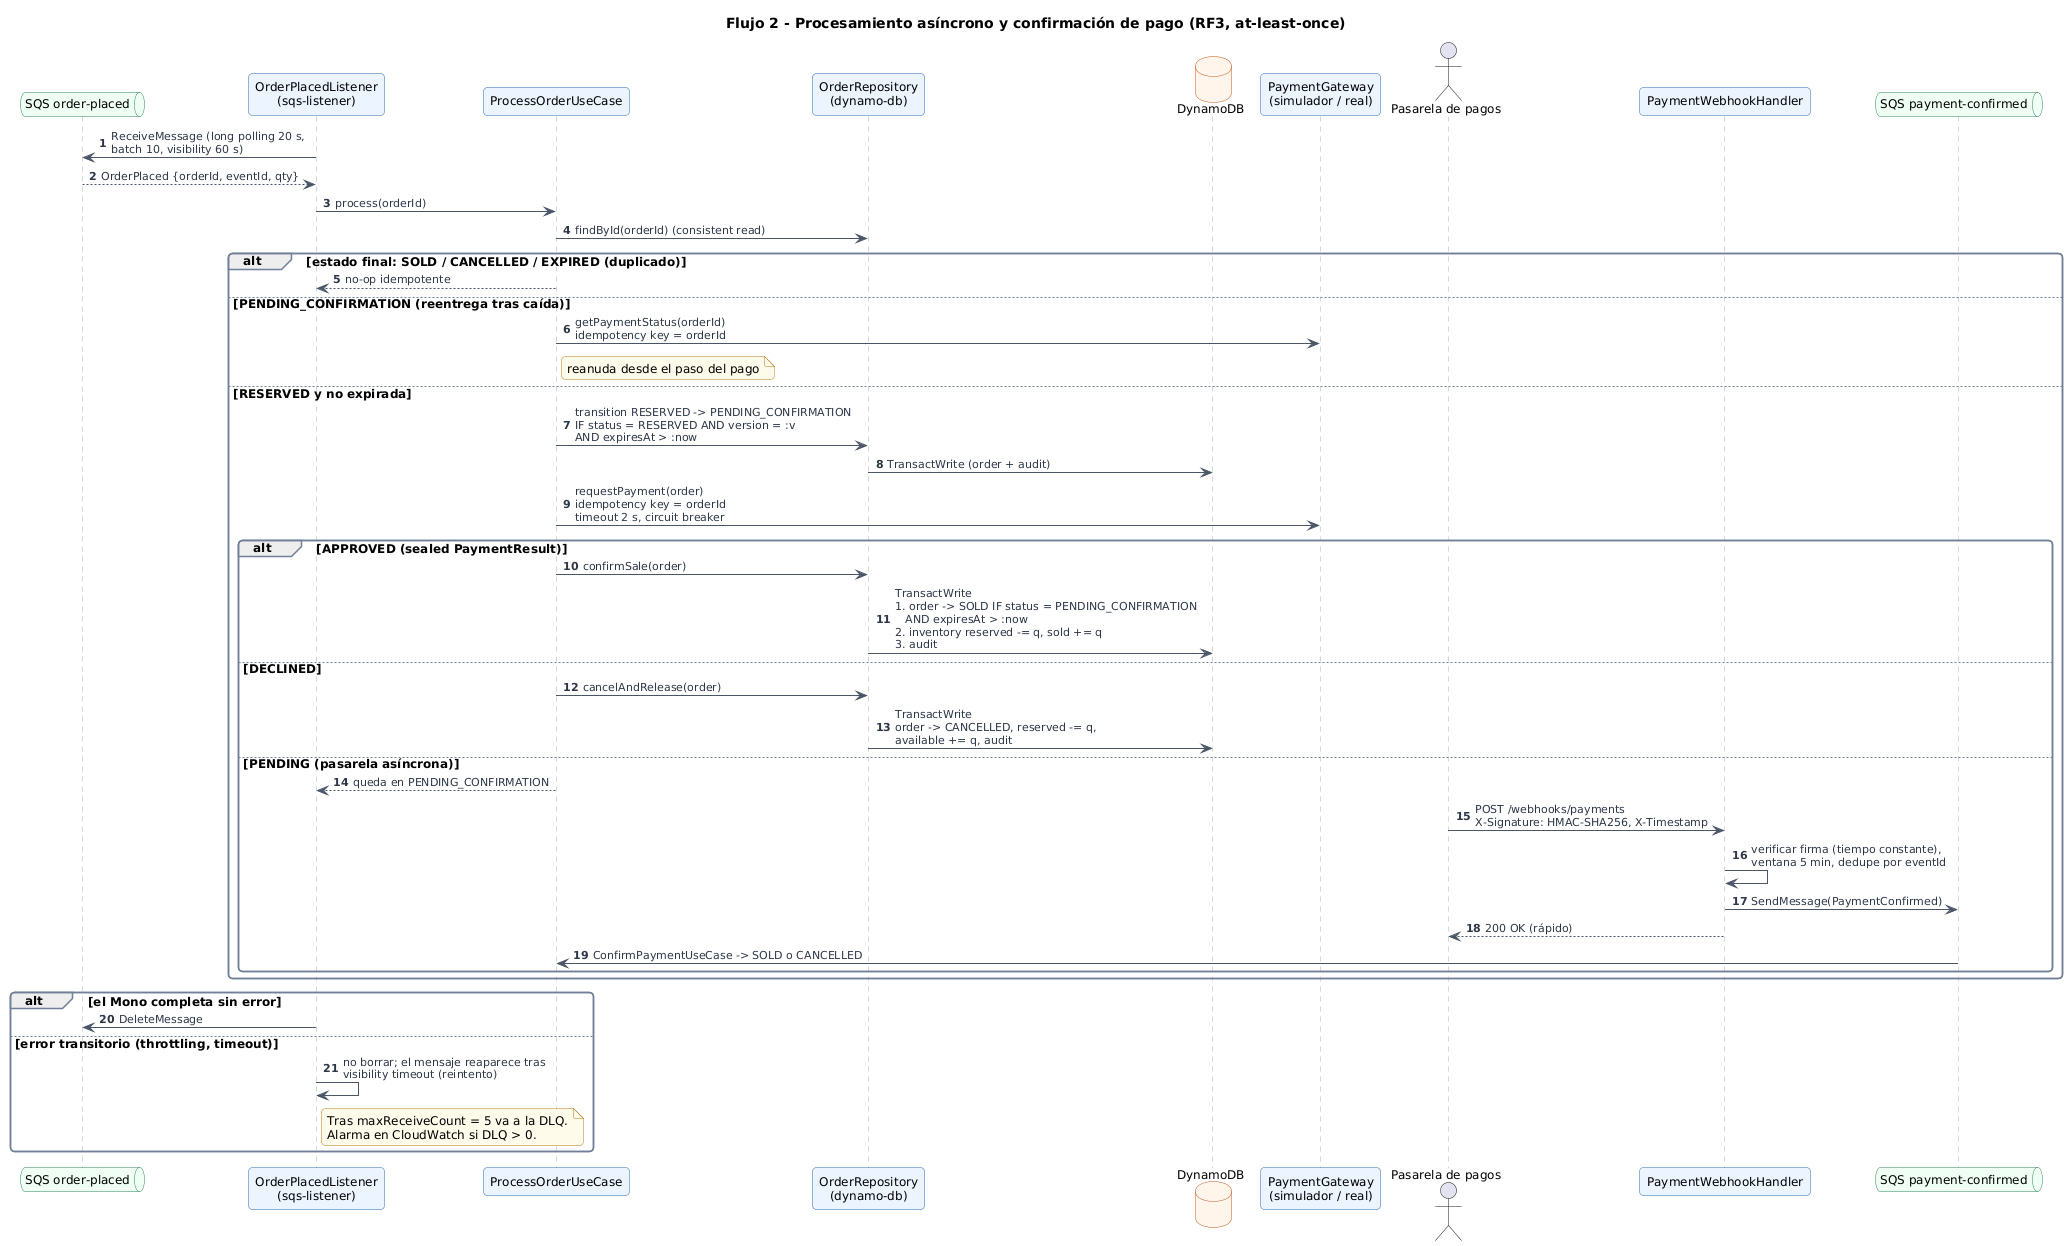

The diagram above was rendered by PlantUML. Its source (embedded in the PNG):
@startuml seq-process-order
!include 00-theme.iuml
title Flujo 2 - Procesamiento asíncrono y confirmación de pago (RF3, at-least-once)
autonumber

queue "SQS order-placed" as q
participant "OrderPlacedListener\n(sqs-listener)" as l
participant "ProcessOrderUseCase" as uc
participant "OrderRepository\n(dynamo-db)" as repo
database "DynamoDB" as ddb
participant "PaymentGateway\n(simulador / real)" as pay
actor "Pasarela de pagos" as psp
participant "PaymentWebhookHandler" as wh
queue "SQS payment-confirmed" as q2

l -> q : ReceiveMessage (long polling 20 s,\nbatch 10, visibility 60 s)
q --> l : OrderPlaced {orderId, eventId, qty}
l -> uc : process(orderId)
uc -> repo : findById(orderId) (consistent read)
alt estado final: SOLD / CANCELLED / EXPIRED (duplicado)
  uc --> l : no-op idempotente
else PENDING_CONFIRMATION (reentrega tras caída)
  uc -> pay : getPaymentStatus(orderId)\nidempotency key = orderId
  note right of uc : reanuda desde el paso del pago
else RESERVED y no expirada
  uc -> repo : transition RESERVED -> PENDING_CONFIRMATION\nIF status = RESERVED AND version = :v\nAND expiresAt > :now
  repo -> ddb : TransactWrite (order + audit)
  uc -> pay : requestPayment(order)\nidempotency key = orderId\ntimeout 2 s, circuit breaker
  alt APPROVED (sealed PaymentResult)
    uc -> repo : confirmSale(order)
    repo -> ddb : TransactWrite\n1. order -> SOLD IF status = PENDING_CONFIRMATION\n   AND expiresAt > :now\n2. inventory reserved -= q, sold += q\n3. audit
  else DECLINED
    uc -> repo : cancelAndRelease(order)
    repo -> ddb : TransactWrite\norder -> CANCELLED, reserved -= q,\navailable += q, audit
  else PENDING (pasarela asíncrona)
    uc --> l : queda en PENDING_CONFIRMATION
    psp -> wh : POST /webhooks/payments\nX-Signature: HMAC-SHA256, X-Timestamp
    wh -> wh : verificar firma (tiempo constante),\nventana 5 min, dedupe por eventId
    wh -> q2 : SendMessage(PaymentConfirmed)
    wh --> psp : 200 OK (rápido)
    q2 -> uc : ConfirmPaymentUseCase -> SOLD o CANCELLED
  end
end
alt el Mono completa sin error
  l -> q : DeleteMessage
else error transitorio (throttling, timeout)
  l -> l : no borrar; el mensaje reaparece tras\nvisibility timeout (reintento)
  note right of l
    Tras maxReceiveCount = 5 va a la DLQ.
    Alarma en CloudWatch si DLQ > 0.
  end note
end
@enduml